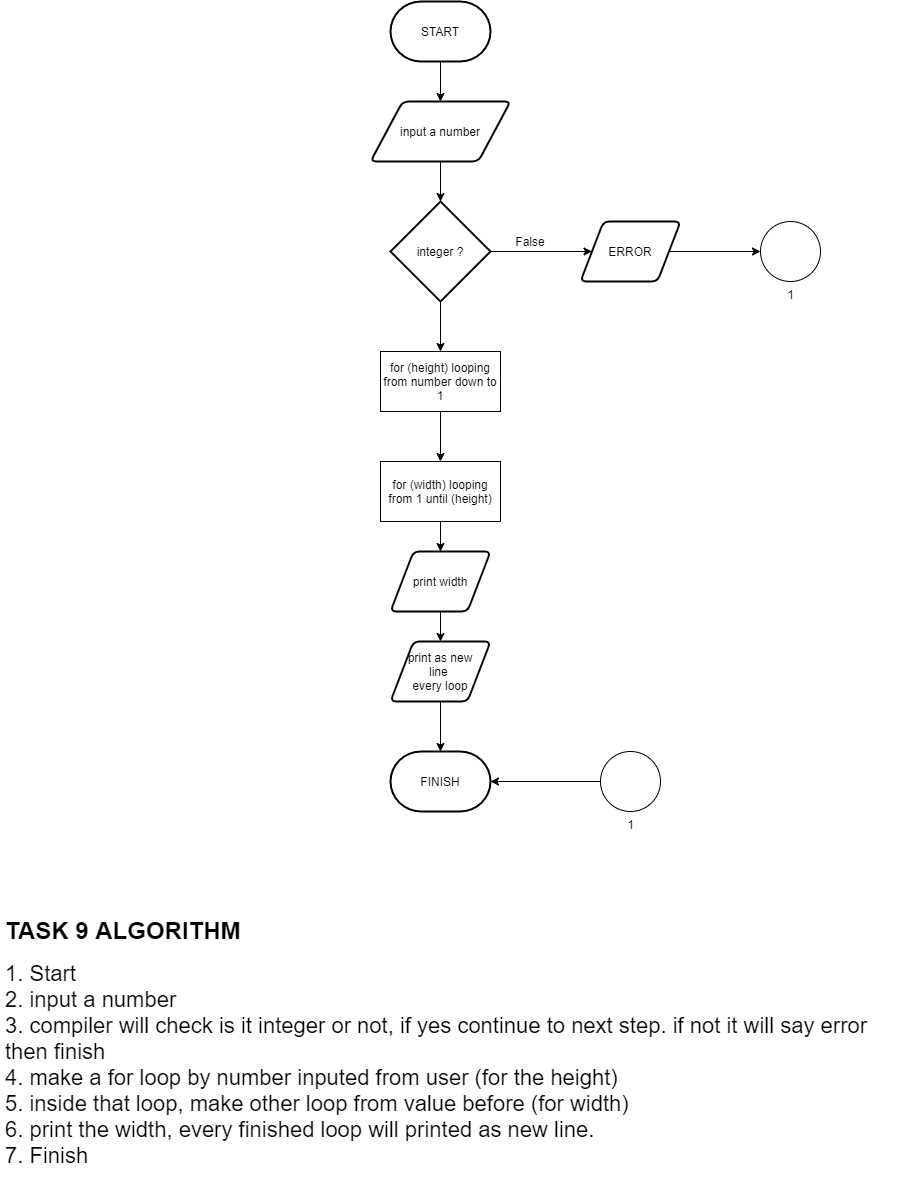

The diagram above was exported from draw.io. Its source (the exported page's mxGraphModel, read from the mxfile embedded in the PNG):
<mxGraphModel dx="1497" dy="852" grid="1" gridSize="10" guides="1" tooltips="1" connect="1" arrows="1" fold="1" page="1" pageScale="1" pageWidth="1100" pageHeight="1700" math="0" shadow="0">
  <root>
    <mxCell id="0" />
    <mxCell id="1" parent="0" />
    <mxCell id="PPgTzOi7ThhHF5IT5aUa-3" style="edgeStyle=orthogonalEdgeStyle;rounded=0;orthogonalLoop=1;jettySize=auto;html=1;exitX=0.5;exitY=1;exitDx=0;exitDy=0;exitPerimeter=0;entryX=0.5;entryY=0;entryDx=0;entryDy=0;" edge="1" parent="1" source="PPgTzOi7ThhHF5IT5aUa-1" target="PPgTzOi7ThhHF5IT5aUa-2">
      <mxGeometry relative="1" as="geometry" />
    </mxCell>
    <mxCell id="PPgTzOi7ThhHF5IT5aUa-1" value="START" style="strokeWidth=2;html=1;shape=mxgraph.flowchart.terminator;whiteSpace=wrap;" vertex="1" parent="1">
      <mxGeometry x="500" y="30" width="100" height="60" as="geometry" />
    </mxCell>
    <mxCell id="PPgTzOi7ThhHF5IT5aUa-5" style="edgeStyle=orthogonalEdgeStyle;rounded=0;orthogonalLoop=1;jettySize=auto;html=1;exitX=0.5;exitY=1;exitDx=0;exitDy=0;entryX=0.5;entryY=0;entryDx=0;entryDy=0;entryPerimeter=0;" edge="1" parent="1" source="PPgTzOi7ThhHF5IT5aUa-2" target="PPgTzOi7ThhHF5IT5aUa-4">
      <mxGeometry relative="1" as="geometry" />
    </mxCell>
    <mxCell id="PPgTzOi7ThhHF5IT5aUa-2" value="input a number" style="shape=parallelogram;html=1;strokeWidth=2;perimeter=parallelogramPerimeter;whiteSpace=wrap;rounded=1;arcSize=12;size=0.23;" vertex="1" parent="1">
      <mxGeometry x="480" y="130" width="140" height="60" as="geometry" />
    </mxCell>
    <mxCell id="PPgTzOi7ThhHF5IT5aUa-7" style="edgeStyle=orthogonalEdgeStyle;rounded=0;orthogonalLoop=1;jettySize=auto;html=1;exitX=1;exitY=0.5;exitDx=0;exitDy=0;exitPerimeter=0;entryX=0;entryY=0.5;entryDx=0;entryDy=0;" edge="1" parent="1" source="PPgTzOi7ThhHF5IT5aUa-4" target="PPgTzOi7ThhHF5IT5aUa-6">
      <mxGeometry relative="1" as="geometry" />
    </mxCell>
    <mxCell id="PPgTzOi7ThhHF5IT5aUa-14" style="edgeStyle=orthogonalEdgeStyle;rounded=0;orthogonalLoop=1;jettySize=auto;html=1;exitX=0.5;exitY=1;exitDx=0;exitDy=0;exitPerimeter=0;entryX=0.5;entryY=0;entryDx=0;entryDy=0;" edge="1" parent="1" source="PPgTzOi7ThhHF5IT5aUa-4" target="PPgTzOi7ThhHF5IT5aUa-105">
      <mxGeometry relative="1" as="geometry">
        <mxPoint x="550.0000000000002" y="360" as="targetPoint" />
      </mxGeometry>
    </mxCell>
    <mxCell id="PPgTzOi7ThhHF5IT5aUa-4" value="integer ?" style="strokeWidth=2;html=1;shape=mxgraph.flowchart.decision;whiteSpace=wrap;" vertex="1" parent="1">
      <mxGeometry x="500" y="230" width="100" height="100" as="geometry" />
    </mxCell>
    <mxCell id="PPgTzOi7ThhHF5IT5aUa-9" style="edgeStyle=orthogonalEdgeStyle;rounded=0;orthogonalLoop=1;jettySize=auto;html=1;exitX=1;exitY=0.5;exitDx=0;exitDy=0;entryX=0;entryY=0.5;entryDx=0;entryDy=0;entryPerimeter=0;" edge="1" parent="1" source="PPgTzOi7ThhHF5IT5aUa-6" target="PPgTzOi7ThhHF5IT5aUa-8">
      <mxGeometry relative="1" as="geometry" />
    </mxCell>
    <mxCell id="PPgTzOi7ThhHF5IT5aUa-6" value="ERROR" style="shape=parallelogram;html=1;strokeWidth=2;perimeter=parallelogramPerimeter;whiteSpace=wrap;rounded=1;arcSize=12;size=0.23;" vertex="1" parent="1">
      <mxGeometry x="690" y="250" width="100" height="60" as="geometry" />
    </mxCell>
    <mxCell id="PPgTzOi7ThhHF5IT5aUa-8" value="1" style="verticalLabelPosition=bottom;verticalAlign=top;html=1;shape=mxgraph.flowchart.on-page_reference;" vertex="1" parent="1">
      <mxGeometry x="870" y="250" width="60" height="60" as="geometry" />
    </mxCell>
    <mxCell id="PPgTzOi7ThhHF5IT5aUa-12" value="False" style="text;html=1;strokeColor=none;fillColor=none;align=center;verticalAlign=middle;whiteSpace=wrap;rounded=0;" vertex="1" parent="1">
      <mxGeometry x="610" y="260" width="60" height="20" as="geometry" />
    </mxCell>
    <mxCell id="PPgTzOi7ThhHF5IT5aUa-47" value="&lt;h1&gt;&lt;font style=&quot;font-size: 24px&quot;&gt;TASK 9 ALGORITHM&lt;/font&gt;&lt;/h1&gt;&lt;div&gt;&lt;span style=&quot;font-size: 22px&quot;&gt;1. Start&lt;/span&gt;&lt;br&gt;&lt;span style=&quot;font-size: 22px&quot;&gt;2. input a number&lt;/span&gt;&lt;br&gt;&lt;span style=&quot;font-size: 22px&quot;&gt;3. compiler will check is it integer or not, if yes continue to next step. if not it will say error then finish&lt;/span&gt;&lt;br&gt;&lt;/div&gt;&lt;div&gt;&lt;span style=&quot;font-size: 22px&quot;&gt;4. make a for loop by number inputed from user (for the height)&lt;/span&gt;&lt;/div&gt;&lt;div&gt;&lt;span style=&quot;font-size: 22px&quot;&gt;5. inside that loop, make other loop from value before (for width)&lt;/span&gt;&lt;/div&gt;&lt;div&gt;&lt;span style=&quot;font-size: 22px&quot;&gt;6. print the width, every finished loop will printed as new line.&lt;/span&gt;&lt;/div&gt;&lt;div&gt;&lt;span style=&quot;font-size: 22px&quot;&gt;7. Finish&lt;/span&gt;&lt;/div&gt;&lt;div&gt;&lt;br&gt;&lt;/div&gt;&lt;p&gt;&lt;/p&gt;" style="text;html=1;strokeColor=none;fillColor=none;spacing=5;spacingTop=-20;whiteSpace=wrap;overflow=hidden;rounded=0;" vertex="1" parent="1">
      <mxGeometry x="110" y="940" width="900" height="280" as="geometry" />
    </mxCell>
    <mxCell id="PPgTzOi7ThhHF5IT5aUa-107" style="edgeStyle=orthogonalEdgeStyle;rounded=0;orthogonalLoop=1;jettySize=auto;html=1;exitX=0.5;exitY=1;exitDx=0;exitDy=0;entryX=0.5;entryY=0;entryDx=0;entryDy=0;" edge="1" parent="1" source="PPgTzOi7ThhHF5IT5aUa-105" target="PPgTzOi7ThhHF5IT5aUa-106">
      <mxGeometry relative="1" as="geometry" />
    </mxCell>
    <mxCell id="PPgTzOi7ThhHF5IT5aUa-105" value="for (height) looping from number down to 1" style="rounded=0;whiteSpace=wrap;html=1;" vertex="1" parent="1">
      <mxGeometry x="490" y="380" width="120" height="60" as="geometry" />
    </mxCell>
    <mxCell id="PPgTzOi7ThhHF5IT5aUa-109" style="edgeStyle=orthogonalEdgeStyle;rounded=0;orthogonalLoop=1;jettySize=auto;html=1;exitX=0.5;exitY=1;exitDx=0;exitDy=0;entryX=0.5;entryY=0;entryDx=0;entryDy=0;" edge="1" parent="1" source="PPgTzOi7ThhHF5IT5aUa-106" target="PPgTzOi7ThhHF5IT5aUa-108">
      <mxGeometry relative="1" as="geometry" />
    </mxCell>
    <mxCell id="PPgTzOi7ThhHF5IT5aUa-106" value="for (width) looping from 1 until (height)" style="rounded=0;whiteSpace=wrap;html=1;" vertex="1" parent="1">
      <mxGeometry x="490" y="490" width="120" height="60" as="geometry" />
    </mxCell>
    <mxCell id="PPgTzOi7ThhHF5IT5aUa-111" style="edgeStyle=orthogonalEdgeStyle;rounded=0;orthogonalLoop=1;jettySize=auto;html=1;exitX=0.5;exitY=1;exitDx=0;exitDy=0;entryX=0.5;entryY=0;entryDx=0;entryDy=0;" edge="1" parent="1" source="PPgTzOi7ThhHF5IT5aUa-108" target="PPgTzOi7ThhHF5IT5aUa-110">
      <mxGeometry relative="1" as="geometry" />
    </mxCell>
    <mxCell id="PPgTzOi7ThhHF5IT5aUa-108" value="print width" style="shape=parallelogram;html=1;strokeWidth=2;perimeter=parallelogramPerimeter;whiteSpace=wrap;rounded=1;arcSize=12;size=0.23;" vertex="1" parent="1">
      <mxGeometry x="500" y="580" width="100" height="60" as="geometry" />
    </mxCell>
    <mxCell id="PPgTzOi7ThhHF5IT5aUa-113" style="edgeStyle=orthogonalEdgeStyle;rounded=0;orthogonalLoop=1;jettySize=auto;html=1;exitX=0.5;exitY=1;exitDx=0;exitDy=0;entryX=0.5;entryY=0;entryDx=0;entryDy=0;entryPerimeter=0;" edge="1" parent="1" source="PPgTzOi7ThhHF5IT5aUa-110" target="PPgTzOi7ThhHF5IT5aUa-112">
      <mxGeometry relative="1" as="geometry" />
    </mxCell>
    <mxCell id="PPgTzOi7ThhHF5IT5aUa-110" value="print as new&lt;br&gt;line&amp;nbsp;&lt;br&gt;every loop" style="shape=parallelogram;html=1;strokeWidth=2;perimeter=parallelogramPerimeter;whiteSpace=wrap;rounded=1;arcSize=12;size=0.23;" vertex="1" parent="1">
      <mxGeometry x="500" y="670" width="100" height="60" as="geometry" />
    </mxCell>
    <mxCell id="PPgTzOi7ThhHF5IT5aUa-112" value="FINISH" style="strokeWidth=2;html=1;shape=mxgraph.flowchart.terminator;whiteSpace=wrap;" vertex="1" parent="1">
      <mxGeometry x="500" y="780" width="100" height="60" as="geometry" />
    </mxCell>
    <mxCell id="PPgTzOi7ThhHF5IT5aUa-115" style="edgeStyle=orthogonalEdgeStyle;rounded=0;orthogonalLoop=1;jettySize=auto;html=1;exitX=0;exitY=0.5;exitDx=0;exitDy=0;exitPerimeter=0;entryX=1;entryY=0.5;entryDx=0;entryDy=0;entryPerimeter=0;" edge="1" parent="1" source="PPgTzOi7ThhHF5IT5aUa-114" target="PPgTzOi7ThhHF5IT5aUa-112">
      <mxGeometry relative="1" as="geometry" />
    </mxCell>
    <mxCell id="PPgTzOi7ThhHF5IT5aUa-114" value="1" style="verticalLabelPosition=bottom;verticalAlign=top;html=1;shape=mxgraph.flowchart.on-page_reference;" vertex="1" parent="1">
      <mxGeometry x="710" y="780" width="60" height="60" as="geometry" />
    </mxCell>
  </root>
</mxGraphModel>